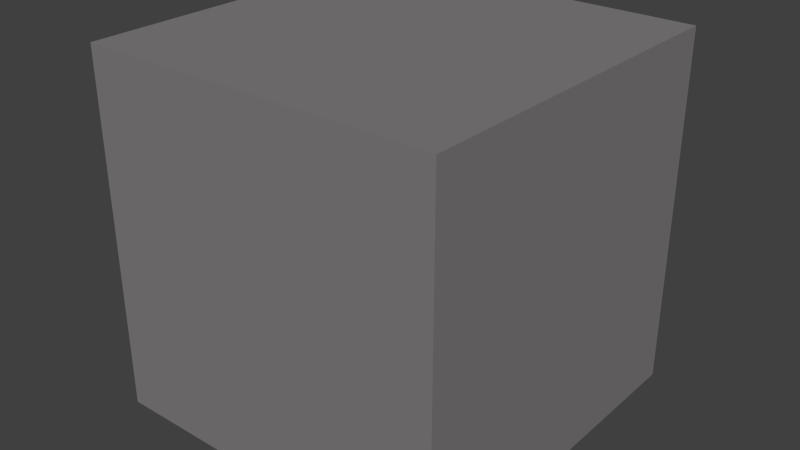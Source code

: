 # Source: shape.blend  (saved by Blender 2.67.0; exported with 4.5.12 LTS)
import bpy
from mathutils import Matrix  # noqa: F401  (used for matrix-valued properties, if any)

bpy.ops.wm.read_factory_settings(use_empty=True)
scene = bpy.context.scene
scene.name = 'Scene'

# ---- collections
col_collection_11 = bpy.data.collections.new('Collection 11'); scene.collection.children.link(col_collection_11)

# ---- materials (node trees are filled in below, after node groups)
mat_xa_notc_mis_dm1_shapes_cube1_mat1 = bpy.data.materials.new('xa_notc_mis_dm1_shapes_cube1_mat1')
mat_xa_notc_mis_dm1_shapes_cube1_mat1.alpha_threshold = 0.0
mat_xa_notc_mis_dm1_shapes_cube1_mat1.use_transparent_shadow = False
mat_xa_notc_mis_dm1_shapes_cube1_mat1.diffuse_color = (0.2203, 0.2102, 0.2158, 1.0)
mat_xa_notc_mis_dm1_shapes_cube1_mat1.roughness = 0.5
mat_xa_notc_mis_dm1_shapes_cube1_mat1.specular_intensity = 0.0
mat_xa_notc_mis_dm1_shapes_cube1_mat1.line_color = (0.0, 0.0, 0.0, 1.0)

# ---- material node trees

# ---- world
world_world = bpy.data.worlds.new('World'); scene.world = world_world
world_world.color = (0.05088, 0.05088, 0.05088)
world_world.use_sun_shadow = False
world_world.sun_shadow_jitter_overblur = 0.0
world_world.cycles.sampling_method = 'MANUAL'
world_world.cycles.sample_map_resolution = 256

# ---- meshes
me_cube_001 = bpy.data.meshes.new('Cube.001')
me_cube_001.from_pydata([(-1.0, -1.0, -0.1), (-1.0, 1.0, -0.1), (1.0, 1.0, -0.1), (1.0, -1.0, -0.1), (-1.0, -1.0, 1.9), (-1.0, 1.0, 1.9), (1.0, 1.0, 1.9), (1.0, -1.0, 1.9)], [], [(4, 5, 1, 0), (5, 6, 2, 1), (6, 7, 3, 2), (7, 4, 0, 3), (0, 1, 2, 3), (7, 6, 5, 4)])
_uv = me_cube_001.uv_layers.new(name='UVMap')
_uv.uv.foreach_set('vector', [0.0, 0.0, 1.0, 0.0, 1.0, 1.0, 0.0, 1.0, 0.0, 0.0, 1.0, 0.0, 1.0, 1.0, 0.0, 1.0, 0.0, 0.0, 1.0, 0.0, 1.0, 1.0, 0.0, 1.0, 0.0, 0.0, 1.0, 0.0, 1.0, 1.0, 0.0, 1.0, 0.0, 0.0, 1.0, 0.0, 1.0, 1.0, 0.0, 1.0, 1.0, -5.96e-08, 1.0, 1.0, 0.0, 1.0, -5.96e-08, 0.0])
me_cube_001.materials.append(mat_xa_notc_mis_dm1_shapes_cube1_mat1)
me_cube_001.use_remesh_preserve_volume = False
me_cube_001.use_remesh_preserve_attributes = False
me_cube_001.use_mirror_vertex_groups = False
me_cube_001.update()

# ---- objects
ob_cube = bpy.data.objects.new('Cube', me_cube_001)

# ---- transforms, parenting, visibility, modifiers, constraints
ob_cube.location = (0.0, 0.0, 0.1)
ob_cube.lineart.crease_threshold = 0.0

# ---- collection membership
col_collection_11.objects.link(ob_cube)

# ---- scene / render settings (as saved in the file)
scene.frame_start = 1; scene.frame_end = 250; scene.frame_set(1)
scene.render.engine = 'BLENDER_EEVEE_NEXT'
scene.render.image_settings.color_mode = 'RGB'
scene.render.image_settings.compression = 90
scene.render.resolution_percentage = 50
scene.render.dither_intensity = 0.0
scene.render.bake_margin = 2
scene.render.bake_bias = 0.0
scene.cycles.use_denoising = False
scene.cycles.samples = 10
scene.cycles.sampling_pattern = 'TABULATED_SOBOL'
scene.cycles.light_sampling_threshold = 0.0
scene.cycles.use_adaptive_sampling = False
scene.cycles.use_light_tree = False
scene.cycles.blur_glossy = 0.0
scene.cycles.volume_bounces = 1
scene.cycles.pixel_filter_type = 'GAUSSIAN'
scene.cycles.sample_clamp_indirect = 0.0
scene.view_settings.view_transform = 'Standard'
bpy.context.view_layer.update()

# ---- added for rendering (the .blend has no active camera and no usable light): camera, sun
cam_auto = bpy.data.cameras.new('AutoCamera')
cam_auto.lens = 50.0
cam_auto.sensor_width = 36.0
cam_auto.clip_end = 1000.0
ob_auto_camera = bpy.data.objects.new('AutoCamera', cam_auto)
scene.collection.objects.link(ob_auto_camera)
ob_auto_camera.location = (3.20507, -3.84609, 3.56406)
ob_auto_camera.rotation_euler = (1.09748, -7.21219e-08, 0.694738)
scene.camera = ob_auto_camera
light_auto_sun = bpy.data.lights.new('AutoSun', 'SUN')
light_auto_sun.energy = 3.0
light_auto_sun.angle = 0.0523599
ob_auto_sun = bpy.data.objects.new('AutoSun', light_auto_sun)
scene.collection.objects.link(ob_auto_sun)
ob_auto_sun.rotation_euler = (0.872665, 0.174533, 0.523599)
bpy.context.view_layer.update()
